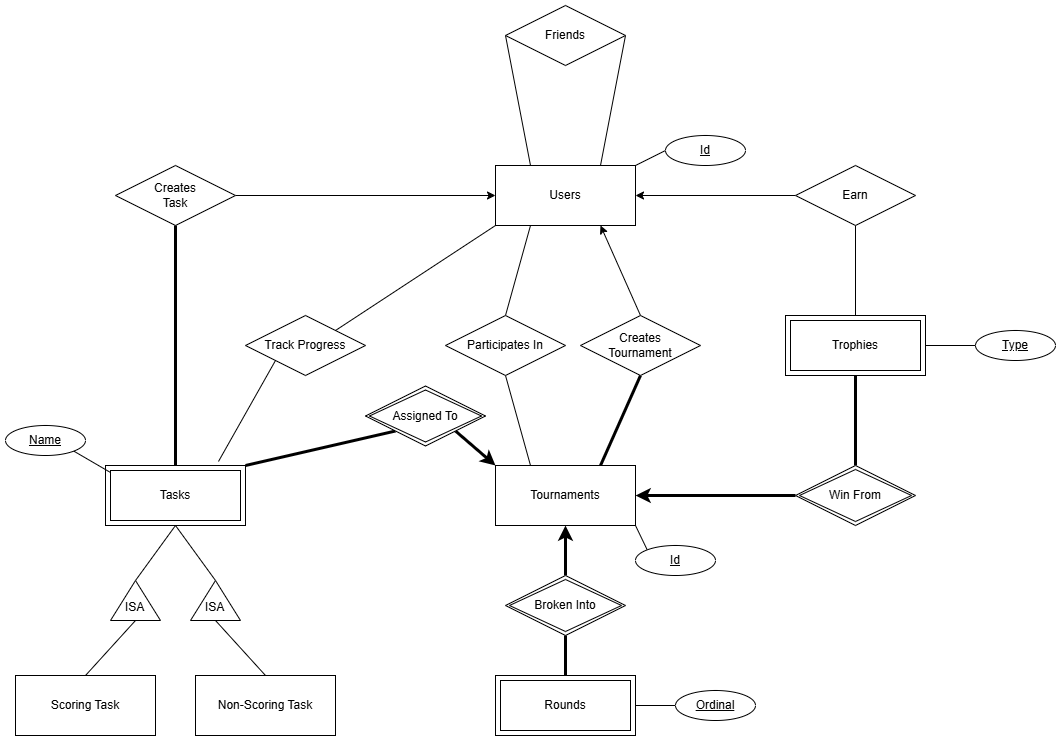

The diagram above was exported from draw.io. Its source (the exported page's mxGraphModel, read from the mxfile embedded in the PNG):
<mxGraphModel dx="2904" dy="1103" grid="1" gridSize="10" guides="1" tooltips="1" connect="1" arrows="1" fold="1" page="1" pageScale="1" pageWidth="850" pageHeight="1100" math="0" shadow="0">
  <root>
    <mxCell id="0" />
    <mxCell id="1" parent="0" />
    <mxCell id="-Pjt4BfHpLvJ_V4g9LkS-4" edge="1" parent="1" source="-Pjt4BfHpLvJ_V4g9LkS-1" style="rounded=0;orthogonalLoop=1;jettySize=auto;html=1;exitX=0.25;exitY=0;exitDx=0;exitDy=0;entryX=0;entryY=0.5;entryDx=0;entryDy=0;endArrow=none;endFill=0;" target="-Pjt4BfHpLvJ_V4g9LkS-3">
      <mxGeometry relative="1" as="geometry" />
    </mxCell>
    <mxCell id="-Pjt4BfHpLvJ_V4g9LkS-5" edge="1" parent="1" source="-Pjt4BfHpLvJ_V4g9LkS-1" style="rounded=0;orthogonalLoop=1;jettySize=auto;html=1;exitX=0.75;exitY=0;exitDx=0;exitDy=0;entryX=1;entryY=0.5;entryDx=0;entryDy=0;endArrow=none;endFill=0;" target="-Pjt4BfHpLvJ_V4g9LkS-3">
      <mxGeometry relative="1" as="geometry" />
    </mxCell>
    <mxCell id="-Pjt4BfHpLvJ_V4g9LkS-58" edge="1" parent="1" source="-Pjt4BfHpLvJ_V4g9LkS-1" style="rounded=0;orthogonalLoop=1;jettySize=auto;html=1;exitX=0;exitY=0.5;exitDx=0;exitDy=0;entryX=1;entryY=0.5;entryDx=0;entryDy=0;endArrow=none;endFill=0;startArrow=classic;startFill=1;" target="-Pjt4BfHpLvJ_V4g9LkS-57">
      <mxGeometry relative="1" as="geometry" />
    </mxCell>
    <mxCell id="-Pjt4BfHpLvJ_V4g9LkS-1" parent="1" style="whiteSpace=wrap;html=1;align=center;" value="Users" vertex="1">
      <mxGeometry height="60" width="140" x="340" y="210" as="geometry" />
    </mxCell>
    <mxCell id="-Pjt4BfHpLvJ_V4g9LkS-53" edge="1" parent="1" source="-Pjt4BfHpLvJ_V4g9LkS-2" style="rounded=0;orthogonalLoop=1;jettySize=auto;html=1;exitX=0;exitY=0;exitDx=0;exitDy=0;entryX=1;entryY=1;entryDx=0;entryDy=0;endArrow=none;endFill=0;strokeWidth=3;startArrow=classic;startFill=1;" target="-Pjt4BfHpLvJ_V4g9LkS-52">
      <mxGeometry relative="1" as="geometry" />
    </mxCell>
    <mxCell id="-Pjt4BfHpLvJ_V4g9LkS-2" parent="1" style="whiteSpace=wrap;html=1;align=center;" value="Tournaments" vertex="1">
      <mxGeometry height="60" width="140" x="340" y="510" as="geometry" />
    </mxCell>
    <mxCell id="-Pjt4BfHpLvJ_V4g9LkS-3" parent="1" style="shape=rhombus;perimeter=rhombusPerimeter;whiteSpace=wrap;html=1;align=center;" value="Friends" vertex="1">
      <mxGeometry height="60" width="120" x="350" y="50" as="geometry" />
    </mxCell>
    <mxCell id="-Pjt4BfHpLvJ_V4g9LkS-7" edge="1" parent="1" source="-Pjt4BfHpLvJ_V4g9LkS-6" style="rounded=0;orthogonalLoop=1;jettySize=auto;html=1;exitX=0.5;exitY=0;exitDx=0;exitDy=0;entryX=0.25;entryY=1;entryDx=0;entryDy=0;endArrow=none;endFill=0;" target="-Pjt4BfHpLvJ_V4g9LkS-1">
      <mxGeometry relative="1" as="geometry" />
    </mxCell>
    <mxCell id="-Pjt4BfHpLvJ_V4g9LkS-9" edge="1" parent="1" source="-Pjt4BfHpLvJ_V4g9LkS-6" style="rounded=0;orthogonalLoop=1;jettySize=auto;html=1;exitX=0.5;exitY=1;exitDx=0;exitDy=0;entryX=0.25;entryY=0;entryDx=0;entryDy=0;endArrow=none;endFill=0;" target="-Pjt4BfHpLvJ_V4g9LkS-2">
      <mxGeometry relative="1" as="geometry" />
    </mxCell>
    <mxCell id="-Pjt4BfHpLvJ_V4g9LkS-6" parent="1" style="shape=rhombus;perimeter=rhombusPerimeter;whiteSpace=wrap;html=1;align=center;" value="Participates In" vertex="1">
      <mxGeometry height="60" width="120" x="290" y="360" as="geometry" />
    </mxCell>
    <mxCell id="-Pjt4BfHpLvJ_V4g9LkS-13" edge="1" parent="1" source="-Pjt4BfHpLvJ_V4g9LkS-12" style="rounded=0;orthogonalLoop=1;jettySize=auto;html=1;exitX=0.5;exitY=1;exitDx=0;exitDy=0;entryX=0.75;entryY=0;entryDx=0;entryDy=0;endArrow=none;endFill=0;strokeWidth=3;" target="-Pjt4BfHpLvJ_V4g9LkS-2">
      <mxGeometry relative="1" as="geometry" />
    </mxCell>
    <mxCell id="-Pjt4BfHpLvJ_V4g9LkS-14" edge="1" parent="1" source="-Pjt4BfHpLvJ_V4g9LkS-12" style="rounded=0;orthogonalLoop=1;jettySize=auto;html=1;exitX=0.5;exitY=0;exitDx=0;exitDy=0;entryX=0.75;entryY=1;entryDx=0;entryDy=0;endArrow=classic;endFill=1;" target="-Pjt4BfHpLvJ_V4g9LkS-1">
      <mxGeometry relative="1" as="geometry" />
    </mxCell>
    <mxCell id="-Pjt4BfHpLvJ_V4g9LkS-12" parent="1" style="shape=rhombus;perimeter=rhombusPerimeter;whiteSpace=wrap;html=1;align=center;" value="Creates&lt;div&gt;Tournament&lt;/div&gt;" vertex="1">
      <mxGeometry height="60" width="120" x="425" y="360" as="geometry" />
    </mxCell>
    <mxCell id="-Pjt4BfHpLvJ_V4g9LkS-21" edge="1" parent="1" source="-Pjt4BfHpLvJ_V4g9LkS-20" style="edgeStyle=orthogonalEdgeStyle;rounded=0;orthogonalLoop=1;jettySize=auto;html=1;exitX=0.5;exitY=0;exitDx=0;exitDy=0;entryX=0.5;entryY=1;entryDx=0;entryDy=0;strokeWidth=3;" target="-Pjt4BfHpLvJ_V4g9LkS-2">
      <mxGeometry relative="1" as="geometry" />
    </mxCell>
    <mxCell id="-Pjt4BfHpLvJ_V4g9LkS-20" parent="1" style="shape=rhombus;double=1;perimeter=rhombusPerimeter;whiteSpace=wrap;html=1;align=center;" value="Broken Into" vertex="1">
      <mxGeometry height="60" width="120" x="350" y="620" as="geometry" />
    </mxCell>
    <mxCell id="-Pjt4BfHpLvJ_V4g9LkS-23" edge="1" parent="1" source="-Pjt4BfHpLvJ_V4g9LkS-22" style="edgeStyle=orthogonalEdgeStyle;rounded=0;orthogonalLoop=1;jettySize=auto;html=1;exitX=0.5;exitY=0;exitDx=0;exitDy=0;entryX=0.5;entryY=1;entryDx=0;entryDy=0;endArrow=none;endFill=0;strokeWidth=3;" target="-Pjt4BfHpLvJ_V4g9LkS-20">
      <mxGeometry relative="1" as="geometry" />
    </mxCell>
    <mxCell id="-Pjt4BfHpLvJ_V4g9LkS-22" parent="1" style="shape=ext;margin=3;double=1;whiteSpace=wrap;html=1;align=center;" value="Rounds" vertex="1">
      <mxGeometry height="60" width="140" x="340" y="720" as="geometry" />
    </mxCell>
    <mxCell id="-Pjt4BfHpLvJ_V4g9LkS-26" edge="1" parent="1" source="-Pjt4BfHpLvJ_V4g9LkS-24" style="edgeStyle=orthogonalEdgeStyle;rounded=0;orthogonalLoop=1;jettySize=auto;html=1;exitX=0.5;exitY=1;exitDx=0;exitDy=0;entryX=0.5;entryY=0;entryDx=0;entryDy=0;endArrow=none;endFill=0;strokeWidth=3;" target="-Pjt4BfHpLvJ_V4g9LkS-25">
      <mxGeometry relative="1" as="geometry" />
    </mxCell>
    <mxCell id="-Pjt4BfHpLvJ_V4g9LkS-24" parent="1" style="shape=ext;margin=3;double=1;whiteSpace=wrap;html=1;align=center;" value="Trophies" vertex="1">
      <mxGeometry height="60" width="140" x="630" y="360" as="geometry" />
    </mxCell>
    <mxCell id="-Pjt4BfHpLvJ_V4g9LkS-27" edge="1" parent="1" source="-Pjt4BfHpLvJ_V4g9LkS-25" style="edgeStyle=orthogonalEdgeStyle;rounded=0;orthogonalLoop=1;jettySize=auto;html=1;exitX=0;exitY=0.5;exitDx=0;exitDy=0;entryX=1;entryY=0.5;entryDx=0;entryDy=0;strokeWidth=3;" target="-Pjt4BfHpLvJ_V4g9LkS-2">
      <mxGeometry relative="1" as="geometry" />
    </mxCell>
    <mxCell id="-Pjt4BfHpLvJ_V4g9LkS-25" parent="1" style="shape=rhombus;double=1;perimeter=rhombusPerimeter;whiteSpace=wrap;html=1;align=center;" value="Win From" vertex="1">
      <mxGeometry height="60" width="120" x="640" y="510" as="geometry" />
    </mxCell>
    <mxCell id="-Pjt4BfHpLvJ_V4g9LkS-30" edge="1" parent="1" source="-Pjt4BfHpLvJ_V4g9LkS-28" style="edgeStyle=orthogonalEdgeStyle;rounded=0;orthogonalLoop=1;jettySize=auto;html=1;exitX=0.5;exitY=1;exitDx=0;exitDy=0;entryX=0.5;entryY=0;entryDx=0;entryDy=0;endArrow=none;endFill=0;strokeWidth=1;" target="-Pjt4BfHpLvJ_V4g9LkS-24">
      <mxGeometry relative="1" as="geometry" />
    </mxCell>
    <mxCell id="-Pjt4BfHpLvJ_V4g9LkS-31" edge="1" parent="1" source="-Pjt4BfHpLvJ_V4g9LkS-28" style="edgeStyle=orthogonalEdgeStyle;rounded=0;orthogonalLoop=1;jettySize=auto;html=1;exitX=0;exitY=0.5;exitDx=0;exitDy=0;entryX=1;entryY=0.5;entryDx=0;entryDy=0;endArrow=classic;endFill=1;startArrow=none;startFill=0;" target="-Pjt4BfHpLvJ_V4g9LkS-1">
      <mxGeometry relative="1" as="geometry" />
    </mxCell>
    <mxCell id="-Pjt4BfHpLvJ_V4g9LkS-28" parent="1" style="shape=rhombus;perimeter=rhombusPerimeter;whiteSpace=wrap;html=1;align=center;" value="Earn" vertex="1">
      <mxGeometry height="60" width="120" x="640" y="210" as="geometry" />
    </mxCell>
    <mxCell id="-Pjt4BfHpLvJ_V4g9LkS-33" edge="1" parent="1" source="-Pjt4BfHpLvJ_V4g9LkS-32" style="edgeStyle=orthogonalEdgeStyle;rounded=0;orthogonalLoop=1;jettySize=auto;html=1;exitX=0;exitY=0.5;exitDx=0;exitDy=0;entryX=1;entryY=0.5;entryDx=0;entryDy=0;endArrow=none;endFill=0;" target="-Pjt4BfHpLvJ_V4g9LkS-22">
      <mxGeometry relative="1" as="geometry" />
    </mxCell>
    <mxCell id="-Pjt4BfHpLvJ_V4g9LkS-32" parent="1" style="ellipse;whiteSpace=wrap;html=1;align=center;" value="&lt;u&gt;Ordinal&lt;/u&gt;" vertex="1">
      <mxGeometry height="30" width="80" x="520" y="735" as="geometry" />
    </mxCell>
    <mxCell id="-Pjt4BfHpLvJ_V4g9LkS-35" edge="1" parent="1" source="-Pjt4BfHpLvJ_V4g9LkS-34" style="rounded=0;orthogonalLoop=1;jettySize=auto;html=1;exitX=0;exitY=0;exitDx=0;exitDy=0;entryX=1;entryY=1;entryDx=0;entryDy=0;endArrow=none;endFill=0;" target="-Pjt4BfHpLvJ_V4g9LkS-2">
      <mxGeometry relative="1" as="geometry" />
    </mxCell>
    <mxCell id="-Pjt4BfHpLvJ_V4g9LkS-34" parent="1" style="ellipse;whiteSpace=wrap;html=1;align=center;" value="&lt;u&gt;Id&lt;/u&gt;" vertex="1">
      <mxGeometry height="30" width="80" x="480" y="590" as="geometry" />
    </mxCell>
    <mxCell id="-Pjt4BfHpLvJ_V4g9LkS-37" edge="1" parent="1" source="-Pjt4BfHpLvJ_V4g9LkS-36" style="edgeStyle=orthogonalEdgeStyle;rounded=0;orthogonalLoop=1;jettySize=auto;html=1;exitX=0;exitY=0.5;exitDx=0;exitDy=0;entryX=1;entryY=0.5;entryDx=0;entryDy=0;endArrow=none;endFill=0;" target="-Pjt4BfHpLvJ_V4g9LkS-24">
      <mxGeometry relative="1" as="geometry" />
    </mxCell>
    <mxCell id="-Pjt4BfHpLvJ_V4g9LkS-36" parent="1" style="ellipse;whiteSpace=wrap;html=1;align=center;" value="&lt;u&gt;Type&lt;/u&gt;" vertex="1">
      <mxGeometry height="30" width="80" x="820" y="375" as="geometry" />
    </mxCell>
    <mxCell id="-Pjt4BfHpLvJ_V4g9LkS-39" edge="1" parent="1" source="-Pjt4BfHpLvJ_V4g9LkS-38" style="rounded=0;orthogonalLoop=1;jettySize=auto;html=1;exitX=0;exitY=0.5;exitDx=0;exitDy=0;entryX=1;entryY=0;entryDx=0;entryDy=0;endArrow=none;endFill=0;" target="-Pjt4BfHpLvJ_V4g9LkS-1">
      <mxGeometry relative="1" as="geometry" />
    </mxCell>
    <mxCell id="-Pjt4BfHpLvJ_V4g9LkS-38" parent="1" style="ellipse;whiteSpace=wrap;html=1;align=center;" value="&lt;u&gt;Id&lt;/u&gt;" vertex="1">
      <mxGeometry height="30" width="80" x="510" y="180" as="geometry" />
    </mxCell>
    <mxCell id="-Pjt4BfHpLvJ_V4g9LkS-44" edge="1" parent="1" source="-Pjt4BfHpLvJ_V4g9LkS-41" style="rounded=0;orthogonalLoop=1;jettySize=auto;html=1;exitX=1;exitY=0.5;exitDx=0;exitDy=0;entryX=0.5;entryY=1;entryDx=0;entryDy=0;endArrow=none;endFill=0;" target="-Pjt4BfHpLvJ_V4g9LkS-51">
      <mxGeometry relative="1" as="geometry">
        <mxPoint x="20" y="570" as="targetPoint" />
      </mxGeometry>
    </mxCell>
    <mxCell id="-Pjt4BfHpLvJ_V4g9LkS-47" edge="1" parent="1" source="-Pjt4BfHpLvJ_V4g9LkS-41" style="rounded=0;orthogonalLoop=1;jettySize=auto;html=1;exitX=0;exitY=0.5;exitDx=0;exitDy=0;entryX=0.5;entryY=0;entryDx=0;entryDy=0;endArrow=none;endFill=0;" target="-Pjt4BfHpLvJ_V4g9LkS-45">
      <mxGeometry relative="1" as="geometry" />
    </mxCell>
    <mxCell id="-Pjt4BfHpLvJ_V4g9LkS-41" parent="1" style="triangle;whiteSpace=wrap;html=1;rotation=-90;textDirection=vertical-lr;" value="&lt;div&gt;&lt;span style=&quot;background-color: transparent; color: light-dark(rgb(0, 0, 0), rgb(255, 255, 255));&quot;&gt;ISA&lt;/span&gt;&lt;/div&gt;&lt;div&gt;&lt;br&gt;&lt;/div&gt;" vertex="1">
      <mxGeometry height="50" width="40" x="-40" y="620" as="geometry" />
    </mxCell>
    <mxCell id="-Pjt4BfHpLvJ_V4g9LkS-43" edge="1" parent="1" source="-Pjt4BfHpLvJ_V4g9LkS-42" style="rounded=0;orthogonalLoop=1;jettySize=auto;html=1;exitX=1;exitY=0.5;exitDx=0;exitDy=0;entryX=0.5;entryY=1;entryDx=0;entryDy=0;endArrow=none;endFill=0;" target="-Pjt4BfHpLvJ_V4g9LkS-51">
      <mxGeometry relative="1" as="geometry">
        <mxPoint x="20" y="570" as="targetPoint" />
      </mxGeometry>
    </mxCell>
    <mxCell id="-Pjt4BfHpLvJ_V4g9LkS-48" edge="1" parent="1" source="-Pjt4BfHpLvJ_V4g9LkS-42" style="rounded=0;orthogonalLoop=1;jettySize=auto;html=1;exitX=0;exitY=0.5;exitDx=0;exitDy=0;entryX=0.5;entryY=0;entryDx=0;entryDy=0;endArrow=none;endFill=0;" target="-Pjt4BfHpLvJ_V4g9LkS-46">
      <mxGeometry relative="1" as="geometry" />
    </mxCell>
    <mxCell id="-Pjt4BfHpLvJ_V4g9LkS-42" parent="1" style="triangle;whiteSpace=wrap;html=1;rotation=-90;textDirection=vertical-lr;" value="&lt;div&gt;&lt;span style=&quot;background-color: transparent; color: light-dark(rgb(0, 0, 0), rgb(255, 255, 255));&quot;&gt;ISA&lt;/span&gt;&lt;/div&gt;&lt;div&gt;&lt;br&gt;&lt;/div&gt;" vertex="1">
      <mxGeometry height="50" width="40" x="40" y="620" as="geometry" />
    </mxCell>
    <mxCell id="-Pjt4BfHpLvJ_V4g9LkS-45" parent="1" style="whiteSpace=wrap;html=1;align=center;" value="Scoring Task" vertex="1">
      <mxGeometry height="60" width="140" x="-140" y="720" as="geometry" />
    </mxCell>
    <mxCell id="-Pjt4BfHpLvJ_V4g9LkS-46" parent="1" style="whiteSpace=wrap;html=1;align=center;" value="Non-Scoring Task" vertex="1">
      <mxGeometry height="60" width="140" x="40" y="720" as="geometry" />
    </mxCell>
    <mxCell id="-Pjt4BfHpLvJ_V4g9LkS-54" edge="1" parent="1" source="-Pjt4BfHpLvJ_V4g9LkS-51" style="rounded=0;orthogonalLoop=1;jettySize=auto;html=1;exitX=1;exitY=0;exitDx=0;exitDy=0;entryX=0;entryY=1;entryDx=0;entryDy=0;endArrow=none;endFill=0;strokeWidth=3;" target="-Pjt4BfHpLvJ_V4g9LkS-52">
      <mxGeometry relative="1" as="geometry" />
    </mxCell>
    <mxCell id="-Pjt4BfHpLvJ_V4g9LkS-51" parent="1" style="shape=ext;margin=3;double=1;whiteSpace=wrap;html=1;align=center;" value="Tasks" vertex="1">
      <mxGeometry height="60" width="140" x="-50" y="510" as="geometry" />
    </mxCell>
    <mxCell id="-Pjt4BfHpLvJ_V4g9LkS-52" parent="1" style="shape=rhombus;double=1;perimeter=rhombusPerimeter;whiteSpace=wrap;html=1;align=center;" value="Assigned To" vertex="1">
      <mxGeometry height="60" width="120" x="210" y="430.5" as="geometry" />
    </mxCell>
    <mxCell id="-Pjt4BfHpLvJ_V4g9LkS-55" parent="1" style="ellipse;whiteSpace=wrap;html=1;align=center;" value="&lt;u&gt;Name&lt;/u&gt;" vertex="1">
      <mxGeometry height="30" width="80" x="-150" y="470" as="geometry" />
    </mxCell>
    <mxCell id="-Pjt4BfHpLvJ_V4g9LkS-56" edge="1" parent="1" source="-Pjt4BfHpLvJ_V4g9LkS-55" style="rounded=0;orthogonalLoop=1;jettySize=auto;html=1;exitX=1;exitY=1;exitDx=0;exitDy=0;entryX=0.036;entryY=0.117;entryDx=0;entryDy=0;entryPerimeter=0;endArrow=none;endFill=0;" target="-Pjt4BfHpLvJ_V4g9LkS-51">
      <mxGeometry relative="1" as="geometry" />
    </mxCell>
    <mxCell id="-Pjt4BfHpLvJ_V4g9LkS-59" edge="1" parent="1" source="-Pjt4BfHpLvJ_V4g9LkS-57" style="rounded=0;orthogonalLoop=1;jettySize=auto;html=1;exitX=0.5;exitY=1;exitDx=0;exitDy=0;entryX=0.5;entryY=0;entryDx=0;entryDy=0;strokeWidth=3;endArrow=none;endFill=0;" target="-Pjt4BfHpLvJ_V4g9LkS-51">
      <mxGeometry relative="1" as="geometry" />
    </mxCell>
    <mxCell id="-Pjt4BfHpLvJ_V4g9LkS-57" parent="1" style="shape=rhombus;perimeter=rhombusPerimeter;whiteSpace=wrap;html=1;align=center;" value="Creates&lt;div&gt;Task&lt;/div&gt;" vertex="1">
      <mxGeometry height="60" width="120" x="-40" y="210" as="geometry" />
    </mxCell>
    <mxCell id="-Pjt4BfHpLvJ_V4g9LkS-61" edge="1" parent="1" source="-Pjt4BfHpLvJ_V4g9LkS-60" style="rounded=0;orthogonalLoop=1;jettySize=auto;html=1;exitX=0;exitY=1;exitDx=0;exitDy=0;entryX=0.807;entryY=-0.067;entryDx=0;entryDy=0;endArrow=none;endFill=0;entryPerimeter=0;" target="-Pjt4BfHpLvJ_V4g9LkS-51">
      <mxGeometry relative="1" as="geometry" />
    </mxCell>
    <mxCell id="-Pjt4BfHpLvJ_V4g9LkS-62" edge="1" parent="1" source="-Pjt4BfHpLvJ_V4g9LkS-60" style="rounded=0;orthogonalLoop=1;jettySize=auto;html=1;exitX=1;exitY=0;exitDx=0;exitDy=0;endArrow=none;endFill=0;entryX=0;entryY=1;entryDx=0;entryDy=0;" target="-Pjt4BfHpLvJ_V4g9LkS-1">
      <mxGeometry relative="1" as="geometry" />
    </mxCell>
    <mxCell id="-Pjt4BfHpLvJ_V4g9LkS-60" parent="1" style="shape=rhombus;perimeter=rhombusPerimeter;whiteSpace=wrap;html=1;align=center;" value="Track Progress" vertex="1">
      <mxGeometry height="60" width="120" x="90" y="360" as="geometry" />
    </mxCell>
  </root>
</mxGraphModel>